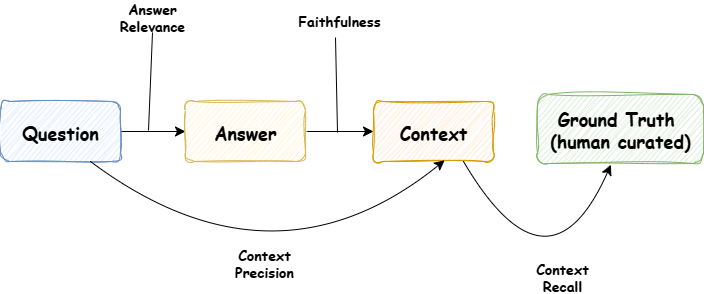

The diagram above was exported from draw.io. Its source (the exported page's mxGraphModel, read from the mxfile embedded in the PNG):
<mxGraphModel dx="2234" dy="1071" grid="0" gridSize="10" guides="1" tooltips="1" connect="1" arrows="1" fold="1" page="0" pageScale="1" pageWidth="827" pageHeight="1169" math="0" shadow="0">
  <root>
    <mxCell id="0" />
    <mxCell id="1" parent="0" />
    <mxCell id="TJoV7oWqf39fxKCKcZtg-3" value="" style="edgeStyle=none;curved=1;rounded=0;orthogonalLoop=1;jettySize=auto;html=1;fontSize=12;startSize=8;endSize=8;" edge="1" parent="1" source="TJoV7oWqf39fxKCKcZtg-1" target="TJoV7oWqf39fxKCKcZtg-2">
      <mxGeometry relative="1" as="geometry" />
    </mxCell>
    <mxCell id="TJoV7oWqf39fxKCKcZtg-1" value="Question" style="rounded=1;whiteSpace=wrap;html=1;fontStyle=1;sketch=1;curveFitting=1;jiggle=2;fillColor=#dae8fc;strokeColor=#6c8ebf;fontFamily=Comic Sans MS;fontSize=18;" vertex="1" parent="1">
      <mxGeometry y="122" width="120" height="60" as="geometry" />
    </mxCell>
    <mxCell id="TJoV7oWqf39fxKCKcZtg-5" value="" style="edgeStyle=none;curved=1;rounded=0;orthogonalLoop=1;jettySize=auto;html=1;fontSize=12;startSize=8;endSize=8;" edge="1" parent="1" source="TJoV7oWqf39fxKCKcZtg-2" target="TJoV7oWqf39fxKCKcZtg-4">
      <mxGeometry relative="1" as="geometry" />
    </mxCell>
    <mxCell id="TJoV7oWqf39fxKCKcZtg-2" value="Answer" style="rounded=1;whiteSpace=wrap;html=1;fontStyle=1;sketch=1;curveFitting=1;jiggle=2;fillColor=#fff2cc;strokeColor=#d6b656;fontFamily=Comic Sans MS;fontSize=18;" vertex="1" parent="1">
      <mxGeometry x="185" y="122" width="120" height="60" as="geometry" />
    </mxCell>
    <mxCell id="TJoV7oWqf39fxKCKcZtg-4" value="Context" style="rounded=1;whiteSpace=wrap;html=1;fontStyle=1;sketch=1;curveFitting=1;jiggle=2;fillColor=#ffe6cc;strokeColor=#d79b00;fontFamily=Comic Sans MS;fontSize=18;" vertex="1" parent="1">
      <mxGeometry x="373" y="122" width="120" height="60" as="geometry" />
    </mxCell>
    <mxCell id="TJoV7oWqf39fxKCKcZtg-6" value="Ground Truth&amp;nbsp;&lt;div&gt;(human curated)&lt;/div&gt;" style="rounded=1;whiteSpace=wrap;html=1;fontStyle=1;sketch=1;curveFitting=1;jiggle=2;fillColor=#d5e8d4;strokeColor=#82b366;fontFamily=Comic Sans MS;fontSize=18;" vertex="1" parent="1">
      <mxGeometry x="537" y="115" width="166" height="69" as="geometry" />
    </mxCell>
    <mxCell id="TJoV7oWqf39fxKCKcZtg-7" value="" style="endArrow=none;html=1;rounded=0;fontSize=12;startSize=8;endSize=8;curved=1;" edge="1" parent="1">
      <mxGeometry width="50" height="50" relative="1" as="geometry">
        <mxPoint x="337" y="153" as="sourcePoint" />
        <mxPoint x="335" y="58" as="targetPoint" />
      </mxGeometry>
    </mxCell>
    <mxCell id="TJoV7oWqf39fxKCKcZtg-8" value="Faithfulness" style="text;html=1;align=center;verticalAlign=middle;whiteSpace=wrap;rounded=0;fontSize=14;fontFamily=Comic Sans MS;fontStyle=1" vertex="1" parent="1">
      <mxGeometry x="309" y="27" width="60" height="30" as="geometry" />
    </mxCell>
    <mxCell id="TJoV7oWqf39fxKCKcZtg-10" value="Answer Relevance" style="text;html=1;align=center;verticalAlign=middle;whiteSpace=wrap;rounded=0;fontSize=14;fontFamily=Comic Sans MS;fontStyle=1" vertex="1" parent="1">
      <mxGeometry x="122" y="23" width="60" height="30" as="geometry" />
    </mxCell>
    <mxCell id="TJoV7oWqf39fxKCKcZtg-13" value="" style="endArrow=none;html=1;rounded=0;fontSize=12;startSize=8;endSize=8;curved=1;entryX=0.5;entryY=1;entryDx=0;entryDy=0;" edge="1" parent="1" target="TJoV7oWqf39fxKCKcZtg-10">
      <mxGeometry width="50" height="50" relative="1" as="geometry">
        <mxPoint x="148" y="151" as="sourcePoint" />
        <mxPoint x="330" y="87" as="targetPoint" />
      </mxGeometry>
    </mxCell>
    <mxCell id="TJoV7oWqf39fxKCKcZtg-14" value="" style="endArrow=classic;html=1;rounded=0;fontSize=12;startSize=8;endSize=8;curved=1;exitX=0.75;exitY=1;exitDx=0;exitDy=0;entryX=0.593;entryY=0.98;entryDx=0;entryDy=0;entryPerimeter=0;" edge="1" parent="1" source="TJoV7oWqf39fxKCKcZtg-1" target="TJoV7oWqf39fxKCKcZtg-4">
      <mxGeometry width="50" height="50" relative="1" as="geometry">
        <mxPoint x="250" y="225" as="sourcePoint" />
        <mxPoint x="300" y="175" as="targetPoint" />
        <Array as="points">
          <mxPoint x="273" y="319" />
        </Array>
      </mxGeometry>
    </mxCell>
    <mxCell id="TJoV7oWqf39fxKCKcZtg-15" value="Context Precision" style="text;html=1;align=center;verticalAlign=middle;whiteSpace=wrap;rounded=0;fontSize=14;fontFamily=Comic Sans MS;fontStyle=1" vertex="1" parent="1">
      <mxGeometry x="234" y="269" width="60" height="30" as="geometry" />
    </mxCell>
    <mxCell id="TJoV7oWqf39fxKCKcZtg-17" value="" style="endArrow=classic;html=1;rounded=0;fontSize=12;startSize=8;endSize=8;curved=1;exitX=0.75;exitY=1;exitDx=0;exitDy=0;entryX=0.442;entryY=1.018;entryDx=0;entryDy=0;entryPerimeter=0;" edge="1" parent="1" source="TJoV7oWqf39fxKCKcZtg-4" target="TJoV7oWqf39fxKCKcZtg-6">
      <mxGeometry width="50" height="50" relative="1" as="geometry">
        <mxPoint x="430" y="249" as="sourcePoint" />
        <mxPoint x="480" y="199" as="targetPoint" />
        <Array as="points">
          <mxPoint x="548" y="326" />
        </Array>
      </mxGeometry>
    </mxCell>
    <mxCell id="TJoV7oWqf39fxKCKcZtg-18" value="Context Recall" style="text;html=1;align=center;verticalAlign=middle;whiteSpace=wrap;rounded=0;fontSize=14;fontFamily=Comic Sans MS;fontStyle=1" vertex="1" parent="1">
      <mxGeometry x="532" y="283" width="60" height="30" as="geometry" />
    </mxCell>
  </root>
</mxGraphModel>